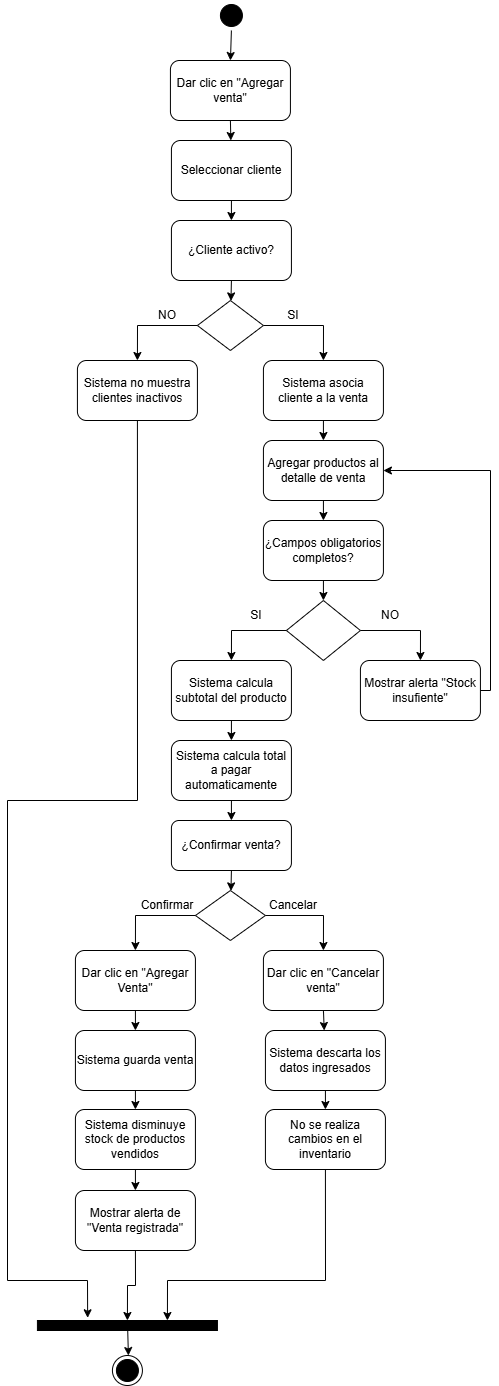

The diagram above was exported from draw.io. Its source (the exported page's mxGraphModel, read from the mxfile embedded in the PNG):
<mxGraphModel dx="2867" dy="1550" grid="1" gridSize="10" guides="1" tooltips="1" connect="1" arrows="1" fold="1" page="1" pageScale="1" pageWidth="827" pageHeight="1169" math="0" shadow="0">
  <root>
    <mxCell id="0" />
    <mxCell id="1" parent="0" />
    <mxCell id="Wb145a2J_a3APKgI-4Tb-3" parent="1" style="ellipse;html=1;shape=startState;fillColor=#000000;strokeColor=#000000;" value="" vertex="1">
      <mxGeometry height="30" width="30" x="380.92" y="50" as="geometry" />
    </mxCell>
    <mxCell id="Wb145a2J_a3APKgI-4Tb-4" edge="1" parent="1" source="Wb145a2J_a3APKgI-4Tb-3" style="endArrow=classic;html=1;rounded=0;exitX=0.5;exitY=1;exitDx=0;exitDy=0;entryX=0.5;entryY=0;entryDx=0;entryDy=0;" target="Wb145a2J_a3APKgI-4Tb-5" value="">
      <mxGeometry height="50" relative="1" width="50" as="geometry">
        <mxPoint x="371.92" y="260" as="sourcePoint" />
        <mxPoint x="395.91999999999956" y="110" as="targetPoint" />
      </mxGeometry>
    </mxCell>
    <mxCell id="Wb145a2J_a3APKgI-4Tb-5" parent="1" style="rounded=1;whiteSpace=wrap;html=1;" value="Dar clic en &quot;Agregar venta&quot;" vertex="1">
      <mxGeometry height="60" width="120" x="334.92" y="110" as="geometry" />
    </mxCell>
    <mxCell id="Wb145a2J_a3APKgI-4Tb-6" edge="1" parent="1" source="Wb145a2J_a3APKgI-4Tb-5" style="endArrow=classic;html=1;rounded=0;exitX=0.5;exitY=1;exitDx=0;exitDy=0;" target="Wb145a2J_a3APKgI-4Tb-7" value="">
      <mxGeometry height="50" relative="1" width="50" as="geometry">
        <mxPoint x="391.92" y="210" as="sourcePoint" />
        <mxPoint x="394.92" y="200" as="targetPoint" />
      </mxGeometry>
    </mxCell>
    <mxCell id="Wb145a2J_a3APKgI-4Tb-7" parent="1" style="rounded=1;whiteSpace=wrap;html=1;" value="Seleccionar cliente" vertex="1">
      <mxGeometry height="60" width="120" x="335.92" y="190" as="geometry" />
    </mxCell>
    <mxCell id="Wb145a2J_a3APKgI-4Tb-8" edge="1" parent="1" source="Wb145a2J_a3APKgI-4Tb-7" style="endArrow=classic;html=1;rounded=0;exitX=0.5;exitY=1;exitDx=0;exitDy=0;" target="Wb145a2J_a3APKgI-4Tb-9" value="">
      <mxGeometry height="50" relative="1" width="50" as="geometry">
        <mxPoint x="391.92" y="270" as="sourcePoint" />
        <mxPoint x="395.92" y="270" as="targetPoint" />
      </mxGeometry>
    </mxCell>
    <mxCell id="Wb145a2J_a3APKgI-4Tb-9" parent="1" style="rounded=1;whiteSpace=wrap;html=1;" value="¿Cliente activo?" vertex="1">
      <mxGeometry height="60" width="120" x="335.92" y="270" as="geometry" />
    </mxCell>
    <mxCell id="Wb145a2J_a3APKgI-4Tb-10" edge="1" parent="1" source="Wb145a2J_a3APKgI-4Tb-9" style="endArrow=classic;html=1;rounded=0;exitX=0.5;exitY=1;exitDx=0;exitDy=0;" target="Wb145a2J_a3APKgI-4Tb-11" value="">
      <mxGeometry height="50" relative="1" width="50" as="geometry">
        <mxPoint x="391.92" y="330" as="sourcePoint" />
        <mxPoint x="395.92" y="350" as="targetPoint" />
      </mxGeometry>
    </mxCell>
    <mxCell id="Wb145a2J_a3APKgI-4Tb-11" parent="1" style="rhombus;whiteSpace=wrap;html=1;" value="" vertex="1">
      <mxGeometry height="50" width="66" x="361.92" y="350" as="geometry" />
    </mxCell>
    <mxCell id="Wb145a2J_a3APKgI-4Tb-12" parent="1" style="rounded=1;whiteSpace=wrap;html=1;" value="Sistema no muestra clientes inactivos" vertex="1">
      <mxGeometry height="60" width="120" x="241.92" y="410" as="geometry" />
    </mxCell>
    <mxCell id="Wb145a2J_a3APKgI-4Tb-13" parent="1" style="rounded=1;whiteSpace=wrap;html=1;" value="Sistema asocia cliente a la venta" vertex="1">
      <mxGeometry height="60" width="120" x="427.92" y="410" as="geometry" />
    </mxCell>
    <mxCell id="Wb145a2J_a3APKgI-4Tb-14" edge="1" parent="1" source="Wb145a2J_a3APKgI-4Tb-11" style="endArrow=classic;html=1;rounded=0;entryX=0.5;entryY=0;entryDx=0;entryDy=0;exitX=1;exitY=0.5;exitDx=0;exitDy=0;edgeStyle=orthogonalEdgeStyle;" target="Wb145a2J_a3APKgI-4Tb-13" value="">
      <mxGeometry height="50" relative="1" width="50" as="geometry">
        <mxPoint x="391.92" y="390" as="sourcePoint" />
        <mxPoint x="441.92" y="340" as="targetPoint" />
      </mxGeometry>
    </mxCell>
    <mxCell id="Wb145a2J_a3APKgI-4Tb-15" edge="1" parent="1" source="Wb145a2J_a3APKgI-4Tb-11" style="endArrow=classic;html=1;rounded=0;entryX=0.5;entryY=0;entryDx=0;entryDy=0;exitX=0;exitY=0.5;exitDx=0;exitDy=0;edgeStyle=orthogonalEdgeStyle;" target="Wb145a2J_a3APKgI-4Tb-12" value="">
      <mxGeometry height="50" relative="1" width="50" as="geometry">
        <mxPoint x="391.92" y="390" as="sourcePoint" />
        <mxPoint x="441.92" y="340" as="targetPoint" />
      </mxGeometry>
    </mxCell>
    <mxCell id="Wb145a2J_a3APKgI-4Tb-16" parent="1" style="text;html=1;whiteSpace=wrap;strokeColor=none;fillColor=none;align=center;verticalAlign=middle;rounded=0;" value="SI" vertex="1">
      <mxGeometry height="30" width="60" x="427.92" y="350" as="geometry" />
    </mxCell>
    <mxCell id="Wb145a2J_a3APKgI-4Tb-17" parent="1" style="text;html=1;whiteSpace=wrap;strokeColor=none;fillColor=none;align=center;verticalAlign=middle;rounded=0;" value="NO" vertex="1">
      <mxGeometry height="30" width="60" x="301.92" y="350" as="geometry" />
    </mxCell>
    <mxCell id="Wb145a2J_a3APKgI-4Tb-18" edge="1" parent="1" source="Wb145a2J_a3APKgI-4Tb-13" style="endArrow=classic;html=1;rounded=0;exitX=0.5;exitY=1;exitDx=0;exitDy=0;" target="Wb145a2J_a3APKgI-4Tb-19" value="">
      <mxGeometry height="50" relative="1" width="50" as="geometry">
        <mxPoint x="391.92" y="500" as="sourcePoint" />
        <mxPoint x="487.92" y="490" as="targetPoint" />
      </mxGeometry>
    </mxCell>
    <mxCell id="Wb145a2J_a3APKgI-4Tb-19" parent="1" style="rounded=1;whiteSpace=wrap;html=1;" value="Agregar productos al detalle de venta" vertex="1">
      <mxGeometry height="60" width="120" x="427.92" y="490" as="geometry" />
    </mxCell>
    <mxCell id="Wb145a2J_a3APKgI-4Tb-20" edge="1" parent="1" source="Wb145a2J_a3APKgI-4Tb-19" style="endArrow=classic;html=1;rounded=0;exitX=0.5;exitY=1;exitDx=0;exitDy=0;entryX=0.5;entryY=0;entryDx=0;entryDy=0;" target="Wb145a2J_a3APKgI-4Tb-21" value="">
      <mxGeometry height="50" relative="1" width="50" as="geometry">
        <mxPoint x="391.92" y="580" as="sourcePoint" />
        <mxPoint x="492.92" y="570" as="targetPoint" />
      </mxGeometry>
    </mxCell>
    <mxCell id="Wb145a2J_a3APKgI-4Tb-21" parent="1" style="rounded=1;whiteSpace=wrap;html=1;" value="¿Campos obligatorios completos?" vertex="1">
      <mxGeometry height="60" width="120" x="427.92" y="570" as="geometry" />
    </mxCell>
    <mxCell id="Wb145a2J_a3APKgI-4Tb-22" edge="1" parent="1" source="Wb145a2J_a3APKgI-4Tb-21" style="endArrow=classic;html=1;rounded=0;exitX=0.5;exitY=1;exitDx=0;exitDy=0;" target="Wb145a2J_a3APKgI-4Tb-23" value="">
      <mxGeometry height="50" relative="1" width="50" as="geometry">
        <mxPoint x="391.92" y="700" as="sourcePoint" />
        <mxPoint x="487.92" y="650" as="targetPoint" />
      </mxGeometry>
    </mxCell>
    <mxCell id="Wb145a2J_a3APKgI-4Tb-23" parent="1" style="rhombus;whiteSpace=wrap;html=1;" value="" vertex="1">
      <mxGeometry height="60" width="74" x="450.92" y="650" as="geometry" />
    </mxCell>
    <mxCell id="Wb145a2J_a3APKgI-4Tb-24" parent="1" style="rounded=1;whiteSpace=wrap;html=1;" value="Mostrar alerta &quot;Stock insufiente&quot;" vertex="1">
      <mxGeometry height="60" width="120" x="524.92" y="710" as="geometry" />
    </mxCell>
    <mxCell id="Wb145a2J_a3APKgI-4Tb-25" parent="1" style="rounded=1;whiteSpace=wrap;html=1;" value="Sistema calcula subtotal del producto" vertex="1">
      <mxGeometry height="60" width="120" x="335.92" y="710" as="geometry" />
    </mxCell>
    <mxCell id="Wb145a2J_a3APKgI-4Tb-26" edge="1" parent="1" source="Wb145a2J_a3APKgI-4Tb-23" style="endArrow=classic;html=1;rounded=0;entryX=0.5;entryY=0;entryDx=0;entryDy=0;exitX=1;exitY=0.5;exitDx=0;exitDy=0;edgeStyle=orthogonalEdgeStyle;" target="Wb145a2J_a3APKgI-4Tb-24" value="">
      <mxGeometry height="50" relative="1" width="50" as="geometry">
        <mxPoint x="391.92" y="700" as="sourcePoint" />
        <mxPoint x="441.92" y="650" as="targetPoint" />
      </mxGeometry>
    </mxCell>
    <mxCell id="Wb145a2J_a3APKgI-4Tb-27" edge="1" parent="1" source="Wb145a2J_a3APKgI-4Tb-23" style="endArrow=classic;html=1;rounded=0;entryX=0.5;entryY=0;entryDx=0;entryDy=0;exitX=0;exitY=0.5;exitDx=0;exitDy=0;edgeStyle=orthogonalEdgeStyle;" target="Wb145a2J_a3APKgI-4Tb-25" value="">
      <mxGeometry height="50" relative="1" width="50" as="geometry">
        <mxPoint x="391.92" y="700" as="sourcePoint" />
        <mxPoint x="441.92" y="650" as="targetPoint" />
      </mxGeometry>
    </mxCell>
    <mxCell id="Wb145a2J_a3APKgI-4Tb-28" parent="1" style="text;html=1;whiteSpace=wrap;strokeColor=none;fillColor=none;align=center;verticalAlign=middle;rounded=0;" value="NO" vertex="1">
      <mxGeometry height="30" width="60" x="524.92" y="650" as="geometry" />
    </mxCell>
    <mxCell id="Wb145a2J_a3APKgI-4Tb-29" parent="1" style="text;html=1;whiteSpace=wrap;strokeColor=none;fillColor=none;align=center;verticalAlign=middle;rounded=0;" value="SI" vertex="1">
      <mxGeometry height="30" width="60" x="390.92" y="650" as="geometry" />
    </mxCell>
    <mxCell id="Wb145a2J_a3APKgI-4Tb-30" edge="1" parent="1" source="Wb145a2J_a3APKgI-4Tb-25" style="endArrow=classic;html=1;rounded=0;exitX=0.5;exitY=1;exitDx=0;exitDy=0;" target="Wb145a2J_a3APKgI-4Tb-31" value="">
      <mxGeometry height="50" relative="1" width="50" as="geometry">
        <mxPoint x="391.92" y="860" as="sourcePoint" />
        <mxPoint x="395.92" y="790" as="targetPoint" />
      </mxGeometry>
    </mxCell>
    <mxCell id="Wb145a2J_a3APKgI-4Tb-31" parent="1" style="rounded=1;whiteSpace=wrap;html=1;" value="Sistema calcula total a pagar automaticamente" vertex="1">
      <mxGeometry height="60" width="120" x="335.92" y="790" as="geometry" />
    </mxCell>
    <mxCell id="Wb145a2J_a3APKgI-4Tb-32" edge="1" parent="1" source="Wb145a2J_a3APKgI-4Tb-31" style="endArrow=classic;html=1;rounded=0;exitX=0.5;exitY=1;exitDx=0;exitDy=0;" target="Wb145a2J_a3APKgI-4Tb-33" value="">
      <mxGeometry height="50" relative="1" width="50" as="geometry">
        <mxPoint x="391.92" y="850" as="sourcePoint" />
        <mxPoint x="395.92" y="870" as="targetPoint" />
      </mxGeometry>
    </mxCell>
    <mxCell id="Wb145a2J_a3APKgI-4Tb-33" parent="1" style="rounded=1;whiteSpace=wrap;html=1;" value="¿Confirmar venta?" vertex="1">
      <mxGeometry height="50" width="120" x="335.92" y="870" as="geometry" />
    </mxCell>
    <mxCell id="Wb145a2J_a3APKgI-4Tb-34" edge="1" parent="1" source="Wb145a2J_a3APKgI-4Tb-33" style="endArrow=classic;html=1;rounded=0;exitX=0.5;exitY=1;exitDx=0;exitDy=0;" target="Wb145a2J_a3APKgI-4Tb-35" value="">
      <mxGeometry height="50" relative="1" width="50" as="geometry">
        <mxPoint x="391.92" y="920" as="sourcePoint" />
        <mxPoint x="395.92" y="940" as="targetPoint" />
      </mxGeometry>
    </mxCell>
    <mxCell id="Wb145a2J_a3APKgI-4Tb-35" parent="1" style="rhombus;whiteSpace=wrap;html=1;" value="" vertex="1">
      <mxGeometry height="50" width="70" x="359.92" y="940" as="geometry" />
    </mxCell>
    <mxCell id="Wb145a2J_a3APKgI-4Tb-36" parent="1" style="rounded=1;whiteSpace=wrap;html=1;" value="Dar clic en &quot;Agregar Venta&quot;" vertex="1">
      <mxGeometry height="60" width="120" x="239.92" y="1000" as="geometry" />
    </mxCell>
    <mxCell id="Wb145a2J_a3APKgI-4Tb-37" parent="1" style="rounded=1;whiteSpace=wrap;html=1;" value="Dar clic en &quot;Cancelar venta&quot;" vertex="1">
      <mxGeometry height="60" width="120" x="427.92" y="1000" as="geometry" />
    </mxCell>
    <mxCell id="Wb145a2J_a3APKgI-4Tb-38" edge="1" parent="1" source="Wb145a2J_a3APKgI-4Tb-35" style="endArrow=classic;html=1;rounded=0;entryX=0.5;entryY=0;entryDx=0;entryDy=0;exitX=1;exitY=0.5;exitDx=0;exitDy=0;edgeStyle=orthogonalEdgeStyle;" target="Wb145a2J_a3APKgI-4Tb-37" value="">
      <mxGeometry height="50" relative="1" width="50" as="geometry">
        <mxPoint x="391.92" y="1030" as="sourcePoint" />
        <mxPoint x="441.92" y="980" as="targetPoint" />
      </mxGeometry>
    </mxCell>
    <mxCell id="Wb145a2J_a3APKgI-4Tb-39" edge="1" parent="1" source="Wb145a2J_a3APKgI-4Tb-35" style="endArrow=classic;html=1;rounded=0;entryX=0.5;entryY=0;entryDx=0;entryDy=0;exitX=0;exitY=0.5;exitDx=0;exitDy=0;edgeStyle=orthogonalEdgeStyle;" target="Wb145a2J_a3APKgI-4Tb-36" value="">
      <mxGeometry height="50" relative="1" width="50" as="geometry">
        <mxPoint x="391.92" y="1030" as="sourcePoint" />
        <mxPoint x="441.92" y="980" as="targetPoint" />
      </mxGeometry>
    </mxCell>
    <mxCell id="Wb145a2J_a3APKgI-4Tb-40" parent="1" style="text;html=1;whiteSpace=wrap;strokeColor=none;fillColor=none;align=center;verticalAlign=middle;rounded=0;" value="Cancelar" vertex="1">
      <mxGeometry height="30" width="60" x="427.92" y="940" as="geometry" />
    </mxCell>
    <mxCell id="Wb145a2J_a3APKgI-4Tb-41" parent="1" style="text;html=1;whiteSpace=wrap;strokeColor=none;fillColor=none;align=center;verticalAlign=middle;rounded=0;" value="Confirmar" vertex="1">
      <mxGeometry height="30" width="60" x="301.92" y="940" as="geometry" />
    </mxCell>
    <mxCell id="Wb145a2J_a3APKgI-4Tb-42" edge="1" parent="1" source="Wb145a2J_a3APKgI-4Tb-37" style="endArrow=classic;html=1;rounded=0;exitX=0.5;exitY=1;exitDx=0;exitDy=0;exitPerimeter=0;" target="Wb145a2J_a3APKgI-4Tb-43" value="">
      <mxGeometry height="50" relative="1" width="50" as="geometry">
        <mxPoint x="391.92" y="1130" as="sourcePoint" />
        <mxPoint x="487.92" y="1080" as="targetPoint" />
      </mxGeometry>
    </mxCell>
    <mxCell id="Wb145a2J_a3APKgI-4Tb-43" parent="1" style="rounded=1;whiteSpace=wrap;html=1;" value="Sistema descarta los datos ingresados" vertex="1">
      <mxGeometry height="60" width="120" x="429.92" y="1080" as="geometry" />
    </mxCell>
    <mxCell id="Wb145a2J_a3APKgI-4Tb-44" edge="1" parent="1" source="Wb145a2J_a3APKgI-4Tb-43" style="endArrow=classic;html=1;rounded=0;exitX=0.5;exitY=1;exitDx=0;exitDy=0;" target="Wb145a2J_a3APKgI-4Tb-45" value="">
      <mxGeometry height="50" relative="1" width="50" as="geometry">
        <mxPoint x="391.92" y="1260" as="sourcePoint" />
        <mxPoint x="491.92" y="1160" as="targetPoint" />
      </mxGeometry>
    </mxCell>
    <mxCell id="Wb145a2J_a3APKgI-4Tb-45" parent="1" style="rounded=1;whiteSpace=wrap;html=1;" value="No se realiza cambios en el inventario" vertex="1">
      <mxGeometry height="60" width="120" x="429.92" y="1159" as="geometry" />
    </mxCell>
    <mxCell id="Wb145a2J_a3APKgI-4Tb-46" edge="1" parent="1" source="Wb145a2J_a3APKgI-4Tb-36" style="endArrow=classic;html=1;rounded=0;exitX=0.5;exitY=1;exitDx=0;exitDy=0;" target="Wb145a2J_a3APKgI-4Tb-47" value="">
      <mxGeometry height="50" relative="1" width="50" as="geometry">
        <mxPoint x="391.92" y="1140" as="sourcePoint" />
        <mxPoint x="299.92" y="1080" as="targetPoint" />
      </mxGeometry>
    </mxCell>
    <mxCell id="Wb145a2J_a3APKgI-4Tb-47" parent="1" style="rounded=1;whiteSpace=wrap;html=1;" value="Sistema guarda venta" vertex="1">
      <mxGeometry height="60" width="120" x="239.92" y="1080" as="geometry" />
    </mxCell>
    <mxCell id="Wb145a2J_a3APKgI-4Tb-48" edge="1" parent="1" source="Wb145a2J_a3APKgI-4Tb-47" style="endArrow=classic;html=1;rounded=0;exitX=0.5;exitY=1;exitDx=0;exitDy=0;" target="Wb145a2J_a3APKgI-4Tb-49" value="">
      <mxGeometry height="50" relative="1" width="50" as="geometry">
        <mxPoint x="371.92" y="1170" as="sourcePoint" />
        <mxPoint x="301.92" y="1160" as="targetPoint" />
      </mxGeometry>
    </mxCell>
    <mxCell id="Wb145a2J_a3APKgI-4Tb-49" parent="1" style="rounded=1;whiteSpace=wrap;html=1;" value="Sistema disminuye stock de productos vendidos" vertex="1">
      <mxGeometry height="60" width="120" x="239.92" y="1159" as="geometry" />
    </mxCell>
    <mxCell id="Wb145a2J_a3APKgI-4Tb-50" edge="1" parent="1" source="Wb145a2J_a3APKgI-4Tb-49" style="endArrow=classic;html=1;rounded=0;exitX=0.5;exitY=1;exitDx=0;exitDy=0;" target="Wb145a2J_a3APKgI-4Tb-51" value="">
      <mxGeometry height="50" relative="1" width="50" as="geometry">
        <mxPoint x="371.92" y="1280" as="sourcePoint" />
        <mxPoint x="299.92" y="1240" as="targetPoint" />
      </mxGeometry>
    </mxCell>
    <mxCell id="Wb145a2J_a3APKgI-4Tb-51" parent="1" style="rounded=1;whiteSpace=wrap;html=1;" value="Mostrar alerta de &quot;Venta registrada&quot;" vertex="1">
      <mxGeometry height="60" width="120" x="239.92" y="1240" as="geometry" />
    </mxCell>
    <mxCell id="Wb145a2J_a3APKgI-4Tb-52" edge="1" parent="1" source="Wb145a2J_a3APKgI-4Tb-24" style="endArrow=classic;html=1;rounded=0;exitX=1;exitY=0.5;exitDx=0;exitDy=0;entryX=1;entryY=0.5;entryDx=0;entryDy=0;edgeStyle=orthogonalEdgeStyle;" target="Wb145a2J_a3APKgI-4Tb-19" value="">
      <mxGeometry height="50" relative="1" width="50" as="geometry">
        <mxPoint x="461.92" y="640" as="sourcePoint" />
        <mxPoint x="511.92" y="590" as="targetPoint" />
      </mxGeometry>
    </mxCell>
    <mxCell id="Wb145a2J_a3APKgI-4Tb-53" parent="1" style="rounded=0;whiteSpace=wrap;html=1;fillColor=#000000;" value="" vertex="1">
      <mxGeometry height="10" width="180" x="201.92" y="1370" as="geometry" />
    </mxCell>
    <mxCell id="Wb145a2J_a3APKgI-4Tb-54" edge="1" parent="1" source="Wb145a2J_a3APKgI-4Tb-51" style="endArrow=classic;html=1;rounded=0;exitX=0.5;exitY=1;exitDx=0;exitDy=0;entryX=0.5;entryY=0;entryDx=0;entryDy=0;edgeStyle=orthogonalEdgeStyle;" target="Wb145a2J_a3APKgI-4Tb-53" value="">
      <mxGeometry height="50" relative="1" width="50" as="geometry">
        <mxPoint x="281.92" y="1420" as="sourcePoint" />
        <mxPoint x="331.92" y="1370" as="targetPoint" />
      </mxGeometry>
    </mxCell>
    <mxCell id="Wb145a2J_a3APKgI-4Tb-55" edge="1" parent="1" source="Wb145a2J_a3APKgI-4Tb-45" style="endArrow=classic;html=1;rounded=0;exitX=0.5;exitY=1;exitDx=0;exitDy=0;edgeStyle=orthogonalEdgeStyle;" value="">
      <mxGeometry height="50" relative="1" width="50" as="geometry">
        <Array as="points">
          <mxPoint x="489.92" y="1330" />
          <mxPoint x="331.92" y="1330" />
        </Array>
        <mxPoint x="281.92" y="1420" as="sourcePoint" />
        <mxPoint x="331.92" y="1370" as="targetPoint" />
      </mxGeometry>
    </mxCell>
    <mxCell id="Wb145a2J_a3APKgI-4Tb-56" edge="1" parent="1" source="Wb145a2J_a3APKgI-4Tb-12" style="endArrow=classic;html=1;rounded=0;entryX=0.279;entryY=-0.271;entryDx=0;entryDy=0;entryPerimeter=0;exitX=0.5;exitY=1;exitDx=0;exitDy=0;edgeStyle=orthogonalEdgeStyle;" target="Wb145a2J_a3APKgI-4Tb-53" value="">
      <mxGeometry height="50" relative="1" width="50" as="geometry">
        <Array as="points">
          <mxPoint x="301.92" y="850" />
          <mxPoint x="171.92" y="850" />
          <mxPoint x="171.92" y="1330" />
          <mxPoint x="251.92" y="1330" />
        </Array>
        <mxPoint x="201.92" y="750" as="sourcePoint" />
        <mxPoint x="401.92" y="1300" as="targetPoint" />
      </mxGeometry>
    </mxCell>
    <mxCell id="Wb145a2J_a3APKgI-4Tb-57" edge="1" parent="1" source="Wb145a2J_a3APKgI-4Tb-53" style="endArrow=classic;html=1;rounded=0;exitX=0.5;exitY=0;exitDx=0;exitDy=0;" target="Wb145a2J_a3APKgI-4Tb-58" value="">
      <mxGeometry height="50" relative="1" width="50" as="geometry">
        <mxPoint x="321.92" y="1380" as="sourcePoint" />
        <mxPoint x="291.92" y="1420" as="targetPoint" />
      </mxGeometry>
    </mxCell>
    <mxCell id="Wb145a2J_a3APKgI-4Tb-58" parent="1" style="ellipse;html=1;shape=endState;fillColor=#000000;strokeColor=#000000;" value="" vertex="1">
      <mxGeometry height="30" width="30" x="276.92" y="1405" as="geometry" />
    </mxCell>
  </root>
</mxGraphModel>